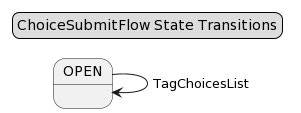

The diagram above was rendered by PlantUML. Its source (embedded in the PNG):
@startuml
skinparam componentStyle uml2

OPEN : 
OPEN --> OPEN : TagChoicesList


legend top center
  ChoiceSubmitFlow State Transitions
endlegend
@enduml